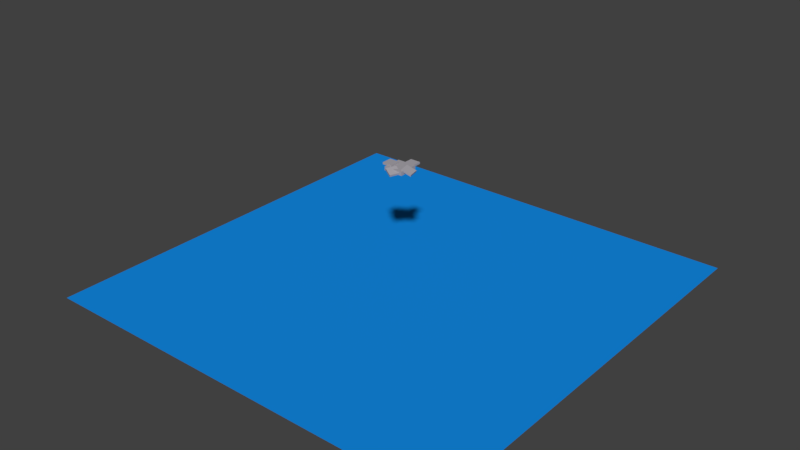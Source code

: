 # Source: Flying_Blocks.blend  (saved by Blender 2.78.0; exported with 4.5.12 LTS)
import bpy
from mathutils import Matrix  # noqa: F401  (used for matrix-valued properties, if any)

bpy.ops.wm.read_factory_settings(use_empty=True)
scene = bpy.context.scene
scene.name = 'Scene'

# ---- collections
col_collection_1 = bpy.data.collections.new('Collection 1'); scene.collection.children.link(col_collection_1)

# ---- materials (node trees are filled in below, after node groups)
mat_material_005 = bpy.data.materials.new('Material.005')
mat_material_005.alpha_threshold = 0.0
mat_material_005.use_transparent_shadow = False
mat_material_005.diffuse_color = (0.4016, 0.3837, 0.42, 1.0)
mat_material_005.roughness = 0.5
mat_material_004 = bpy.data.materials.new('Material.004')
mat_material_004.alpha_threshold = 0.0
mat_material_004.use_transparent_shadow = False
mat_material_004.diffuse_color = (0.00645, 0.2613, 0.8, 1.0)
mat_material_004.roughness = 0.5
mat_material_006 = bpy.data.materials.new('Material.006')
mat_material_006.alpha_threshold = 0.0
mat_material_006.use_transparent_shadow = False
mat_material_006.diffuse_color = (0.4016, 0.3837, 0.42, 1.0)
mat_material_006.roughness = 0.5
mat_material_008 = bpy.data.materials.new('Material.008')
mat_material_008.alpha_threshold = 0.0
mat_material_008.use_transparent_shadow = False
mat_material_008.diffuse_color = (0.4016, 0.3837, 0.42, 1.0)
mat_material_008.roughness = 0.5
mat_material_009 = bpy.data.materials.new('Material.009')
mat_material_009.alpha_threshold = 0.0
mat_material_009.use_transparent_shadow = False
mat_material_009.diffuse_color = (0.4016, 0.3837, 0.42, 1.0)
mat_material_009.roughness = 0.5
mat_material_010 = bpy.data.materials.new('Material.010')
mat_material_010.alpha_threshold = 0.0
mat_material_010.use_transparent_shadow = False
mat_material_010.diffuse_color = (0.4016, 0.3837, 0.42, 1.0)
mat_material_010.roughness = 0.5

# ---- material node trees

# ---- world
world_world = bpy.data.worlds.new('World'); scene.world = world_world
world_world.color = (0.05088, 0.05088, 0.05088)
world_world.use_sun_shadow = False
world_world.sun_shadow_jitter_overblur = 0.0
world_world.cycles.sampling_method = 'MANUAL'

# ---- meshes
me_cube = bpy.data.meshes.new('Cube')
me_cube.from_pydata([(-1.0, -1.0, -1.0), (-1.0, -1.0, 1.0), (-1.0, 1.0, -1.0), (-1.0, 1.0, 1.0), (1.0, -1.0, -1.0), (1.0, -1.0, 1.0), (1.0, 1.0, -1.0), (1.0, 1.0, 1.0)], [], [(0, 1, 3, 2), (2, 3, 7, 6), (6, 7, 5, 4), (4, 5, 1, 0), (2, 6, 4, 0), (7, 3, 1, 5)])
me_cube.materials.append(mat_material_005)
me_cube.use_remesh_preserve_volume = False
me_cube.use_remesh_preserve_attributes = False
me_cube.use_mirror_vertex_groups = False
me_cube.update()
me_plane_001 = bpy.data.meshes.new('Plane.001')
me_plane_001.from_pydata([(-500.0, -500.0, 0.0), (500.0, -500.0, 0.0), (-500.0, 500.0, 0.0), (500.0, 500.0, 0.0)], [], [(0, 1, 3, 2)])
me_plane_001.materials.append(mat_material_004)
me_plane_001.use_remesh_preserve_volume = False
me_plane_001.use_remesh_preserve_attributes = False
me_plane_001.use_mirror_vertex_groups = False
me_plane_001.update()
me_cube_001 = bpy.data.meshes.new('Cube.001')
me_cube_001.from_pydata([(-1.0, -1.0, -1.0), (-1.0, -1.0, 1.0), (-1.0, 1.0, -1.0), (-1.0, 1.0, 1.0), (1.0, -1.0, -1.0), (1.0, -1.0, 1.0), (1.0, 1.0, -1.0), (1.0, 1.0, 1.0)], [], [(0, 1, 3, 2), (2, 3, 7, 6), (6, 7, 5, 4), (4, 5, 1, 0), (2, 6, 4, 0), (7, 3, 1, 5)])
me_cube_001.materials.append(mat_material_006)
me_cube_001.use_remesh_preserve_volume = False
me_cube_001.use_remesh_preserve_attributes = False
me_cube_001.use_mirror_vertex_groups = False
me_cube_001.update()
me_cube_003 = bpy.data.meshes.new('Cube.003')
me_cube_003.from_pydata([(-1.0, -1.0, -1.0), (-1.0, -1.0, 1.0), (-1.0, 1.0, -1.0), (-1.0, 1.0, 1.0), (1.0, -1.0, -1.0), (1.0, -1.0, 1.0), (1.0, 1.0, -1.0), (1.0, 1.0, 1.0)], [], [(0, 1, 3, 2), (2, 3, 7, 6), (6, 7, 5, 4), (4, 5, 1, 0), (2, 6, 4, 0), (7, 3, 1, 5)])
me_cube_003.materials.append(mat_material_008)
me_cube_003.use_remesh_preserve_volume = False
me_cube_003.use_remesh_preserve_attributes = False
me_cube_003.use_mirror_vertex_groups = False
me_cube_003.update()
me_cube_004 = bpy.data.meshes.new('Cube.004')
me_cube_004.from_pydata([(-1.0, -1.0, -1.0), (-1.0, -1.0, 1.0), (-1.0, 1.0, -1.0), (-1.0, 1.0, 1.0), (1.0, -1.0, -1.0), (1.0, -1.0, 1.0), (1.0, 1.0, -1.0), (1.0, 1.0, 1.0)], [], [(0, 1, 3, 2), (2, 3, 7, 6), (6, 7, 5, 4), (4, 5, 1, 0), (2, 6, 4, 0), (7, 3, 1, 5)])
me_cube_004.materials.append(mat_material_009)
me_cube_004.use_remesh_preserve_volume = False
me_cube_004.use_remesh_preserve_attributes = False
me_cube_004.use_mirror_vertex_groups = False
me_cube_004.update()
me_cube_005 = bpy.data.meshes.new('Cube.005')
me_cube_005.from_pydata([(-1.0, -1.0, -1.0), (-1.0, -1.0, 1.0), (-1.0, 1.0, -1.0), (-1.0, 1.0, 1.0), (1.0, -1.0, -1.0), (1.0, -1.0, 1.0), (1.0, 1.0, -1.0), (1.0, 1.0, 1.0)], [], [(0, 1, 3, 2), (2, 3, 7, 6), (6, 7, 5, 4), (4, 5, 1, 0), (2, 6, 4, 0), (7, 3, 1, 5)])
me_cube_005.materials.append(mat_material_010)
me_cube_005.use_remesh_preserve_volume = False
me_cube_005.use_remesh_preserve_attributes = False
me_cube_005.use_mirror_vertex_groups = False
me_cube_005.update()

# ---- objects
ob_cube = bpy.data.objects.new('Cube', me_cube)
ob_plane = bpy.data.objects.new('Plane', me_plane_001)
ob_cube_001 = bpy.data.objects.new('Cube.001', me_cube_001)
ob_cube_003 = bpy.data.objects.new('Cube.003', me_cube_003)
ob_cube_002 = bpy.data.objects.new('Cube.002', me_cube_004)
ob_cube_004 = bpy.data.objects.new('Cube.004', me_cube_005)

# ---- transforms, parenting, visibility, modifiers, constraints
ob_cube.location = (0.0, 0.0, -14.65)
ob_cube.scale = (22.24, 22.24, 4.298)
ob_cube.lineart.crease_threshold = 0.0
ob_plane.location = (0.0, 0.0, -287.0)
ob_plane.lineart.crease_threshold = 0.0
ob_cube_001.location = (-22.48, -2.208, -9.46)
ob_cube_001.scale = (11.78, 11.78, 2.276)
ob_cube_001.lineart.crease_threshold = 0.0
ob_cube_003.location = (6.681, 30.41, -13.12)
ob_cube_003.scale = (11.78, 11.78, 2.276)
ob_cube_003.lineart.crease_threshold = 0.0
ob_cube_002.location = (25.3, -2.47, -13.12)
ob_cube_002.rotation_euler = (0.03315, 0.3526, 0.2056)
ob_cube_002.scale = (11.78, 11.78, 2.276)
ob_cube_002.lineart.crease_threshold = 0.0
ob_cube_004.location = (1.797, -24.4, -13.77)
ob_cube_004.rotation_euler = (-0.2595, 0.08137, -8.351)
ob_cube_004.scale = (11.78, 11.78, 2.276)
ob_cube_004.lineart.crease_threshold = 0.0

# ---- collection membership
col_collection_1.objects.link(ob_cube)
col_collection_1.objects.link(ob_plane)
col_collection_1.objects.link(ob_cube_001)
col_collection_1.objects.link(ob_cube_003)
col_collection_1.objects.link(ob_cube_002)
col_collection_1.objects.link(ob_cube_004)

# ---- scene / render settings (as saved in the file)
scene.frame_start = 1; scene.frame_end = 250; scene.frame_set(20)
scene.render.engine = 'BLENDER_EEVEE_NEXT'
scene.render.resolution_percentage = 50
scene.render.dither_intensity = 0.0
scene.cycles.use_denoising = False
scene.cycles.samples = 128
scene.cycles.sampling_pattern = 'TABULATED_SOBOL'
scene.cycles.light_sampling_threshold = 0.0
scene.cycles.use_adaptive_sampling = False
scene.cycles.use_light_tree = False
scene.cycles.blur_glossy = 0.0
scene.cycles.sample_clamp_indirect = 0.0
scene.view_settings.view_transform = 'Standard'
bpy.context.view_layer.update()

# ---- added for rendering (the .blend has no active camera and no usable light): camera, sun
cam_auto = bpy.data.cameras.new('AutoCamera')
cam_auto.lens = 50.0
cam_auto.sensor_width = 36.0
cam_auto.clip_end = 23410.6
ob_auto_camera = bpy.data.objects.new('AutoCamera', cam_auto)
scene.collection.objects.link(ob_auto_camera)
ob_auto_camera.location = (1333.94, -1600.73, 920.387)
ob_auto_camera.rotation_euler = (1.09748, -7.21219e-08, 0.694738)
scene.camera = ob_auto_camera
light_auto_sun = bpy.data.lights.new('AutoSun', 'SUN')
light_auto_sun.energy = 3.0
light_auto_sun.angle = 0.0523599
ob_auto_sun = bpy.data.objects.new('AutoSun', light_auto_sun)
scene.collection.objects.link(ob_auto_sun)
ob_auto_sun.rotation_euler = (0.872665, 0.174533, 0.523599)
bpy.context.view_layer.update()
